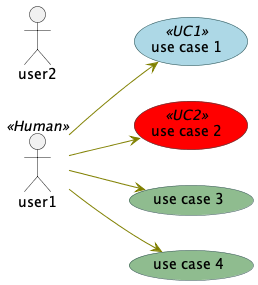

The diagram above was rendered by PlantUML. Its source (embedded in the PNG):
@startuml

left to right direction

skinparam usecase {
	BackgroundColor DarkSeaGreen
	BackgroundColor<< UC2 >> red
	BackgroundColor<< UC1 >> lightblue

	BorderColor DarkSlateGray

	ArrowColor Olive
	ActorBorderColor black
	ActorFontName Courier
	ActorBackgroundColor<< Human >> red
}

actor user1 << Human >>
actor user2

usecase "use case 1" as UC1 << UC1 >>
usecase "use case 2" as UC2 << UC2 >>
usecase "use case 3" as UC3
usecase "use case 4" as UC4

user1 --> (UC1)
user1 --> (UC2)
user1 --> (UC3)
user1 --> (UC4)

@enduml